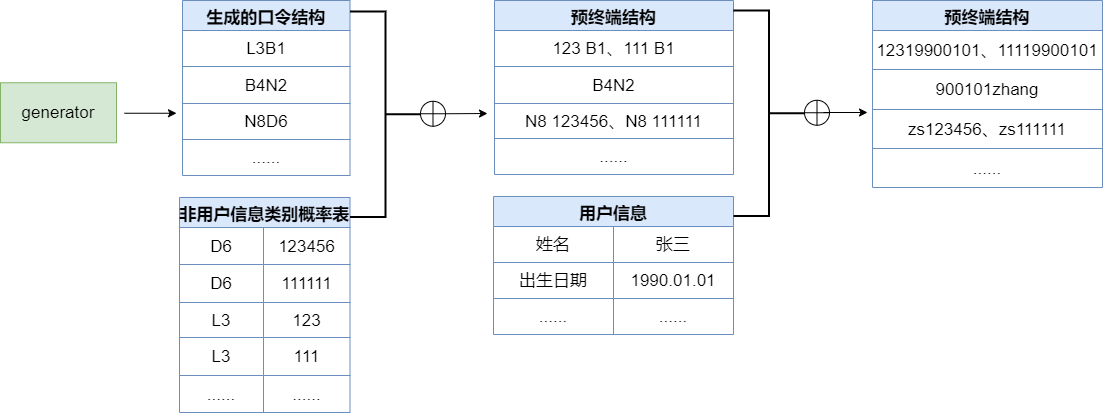

The diagram above was exported from draw.io. Its source (the exported page's mxGraphModel, read from the mxfile embedded in the PNG):
<mxGraphModel dx="1422" dy="802" grid="0" gridSize="10" guides="1" tooltips="1" connect="1" arrows="1" fold="1" page="1" pageScale="1" pageWidth="1169" pageHeight="827" math="0" shadow="0">
  <root>
    <mxCell id="0" />
    <mxCell id="1" parent="0" />
    <mxCell id="HmsmDAmuJBQXiGUTdm-5-2" value="generator" style="rounded=0;whiteSpace=wrap;html=1;fontSize=17;strokeWidth=1;fillColor=#d5e8d4;strokeColor=#82b366;" vertex="1" parent="1">
      <mxGeometry x="24" y="220.25" width="116" height="60" as="geometry" />
    </mxCell>
    <mxCell id="HmsmDAmuJBQXiGUTdm-5-3" value="生成的口令结构" style="shape=table;startSize=30;container=1;collapsible=0;childLayout=tableLayout;fontStyle=1;align=center;fontSize=17;strokeWidth=1;fillColor=#dae8fc;strokeColor=#6c8ebf;" vertex="1" parent="1">
      <mxGeometry x="206" y="138" width="167.5" height="175" as="geometry" />
    </mxCell>
    <mxCell id="HmsmDAmuJBQXiGUTdm-5-4" value="" style="shape=tableRow;horizontal=0;startSize=0;swimlaneHead=0;swimlaneBody=0;top=0;left=0;bottom=0;right=0;collapsible=0;dropTarget=0;fillColor=none;points=[[0,0.5],[1,0.5]];portConstraint=eastwest;fontSize=17;strokeWidth=1;" vertex="1" parent="HmsmDAmuJBQXiGUTdm-5-3">
      <mxGeometry y="30" width="167.5" height="36" as="geometry" />
    </mxCell>
    <mxCell id="HmsmDAmuJBQXiGUTdm-5-5" value="L3B1" style="shape=partialRectangle;html=1;whiteSpace=wrap;connectable=0;fillColor=none;top=0;left=0;bottom=0;right=0;overflow=hidden;fontSize=17;strokeWidth=1;" vertex="1" parent="HmsmDAmuJBQXiGUTdm-5-4">
      <mxGeometry width="168" height="36" as="geometry">
        <mxRectangle width="168" height="36" as="alternateBounds" />
      </mxGeometry>
    </mxCell>
    <mxCell id="HmsmDAmuJBQXiGUTdm-5-8" value="" style="shape=tableRow;horizontal=0;startSize=0;swimlaneHead=0;swimlaneBody=0;top=0;left=0;bottom=0;right=0;collapsible=0;dropTarget=0;fillColor=none;points=[[0,0.5],[1,0.5]];portConstraint=eastwest;fontSize=17;strokeWidth=1;" vertex="1" parent="HmsmDAmuJBQXiGUTdm-5-3">
      <mxGeometry y="66" width="167.5" height="37" as="geometry" />
    </mxCell>
    <mxCell id="HmsmDAmuJBQXiGUTdm-5-9" value="B4N2" style="shape=partialRectangle;html=1;whiteSpace=wrap;connectable=0;fillColor=none;top=0;left=0;bottom=0;right=0;overflow=hidden;fontSize=17;strokeWidth=1;" vertex="1" parent="HmsmDAmuJBQXiGUTdm-5-8">
      <mxGeometry width="168" height="37" as="geometry">
        <mxRectangle width="168" height="37" as="alternateBounds" />
      </mxGeometry>
    </mxCell>
    <mxCell id="HmsmDAmuJBQXiGUTdm-5-12" value="" style="shape=tableRow;horizontal=0;startSize=0;swimlaneHead=0;swimlaneBody=0;top=0;left=0;bottom=0;right=0;collapsible=0;dropTarget=0;fillColor=none;points=[[0,0.5],[1,0.5]];portConstraint=eastwest;fontSize=17;strokeWidth=1;" vertex="1" parent="HmsmDAmuJBQXiGUTdm-5-3">
      <mxGeometry y="103" width="167.5" height="36" as="geometry" />
    </mxCell>
    <mxCell id="HmsmDAmuJBQXiGUTdm-5-13" value="N8D6" style="shape=partialRectangle;html=1;whiteSpace=wrap;connectable=0;fillColor=none;top=0;left=0;bottom=0;right=0;overflow=hidden;fontSize=17;strokeWidth=1;" vertex="1" parent="HmsmDAmuJBQXiGUTdm-5-12">
      <mxGeometry width="168" height="36" as="geometry">
        <mxRectangle width="168" height="36" as="alternateBounds" />
      </mxGeometry>
    </mxCell>
    <mxCell id="HmsmDAmuJBQXiGUTdm-5-16" style="shape=tableRow;horizontal=0;startSize=0;swimlaneHead=0;swimlaneBody=0;top=0;left=0;bottom=0;right=0;collapsible=0;dropTarget=0;fillColor=none;points=[[0,0.5],[1,0.5]];portConstraint=eastwest;fontSize=17;strokeWidth=1;" vertex="1" parent="HmsmDAmuJBQXiGUTdm-5-3">
      <mxGeometry y="139" width="167.5" height="36" as="geometry" />
    </mxCell>
    <mxCell id="HmsmDAmuJBQXiGUTdm-5-17" value="......" style="shape=partialRectangle;html=1;whiteSpace=wrap;connectable=0;fillColor=none;top=0;left=0;bottom=0;right=0;overflow=hidden;fontSize=17;strokeWidth=1;" vertex="1" parent="HmsmDAmuJBQXiGUTdm-5-16">
      <mxGeometry width="168" height="36" as="geometry">
        <mxRectangle width="168" height="36" as="alternateBounds" />
      </mxGeometry>
    </mxCell>
    <mxCell id="HmsmDAmuJBQXiGUTdm-5-19" value="预终端结构" style="shape=table;startSize=30;container=1;collapsible=0;childLayout=tableLayout;fontStyle=1;align=center;fontSize=17;strokeWidth=1;fillColor=#dae8fc;strokeColor=#6c8ebf;" vertex="1" parent="1">
      <mxGeometry x="518" y="138" width="239" height="174" as="geometry" />
    </mxCell>
    <mxCell id="HmsmDAmuJBQXiGUTdm-5-20" value="" style="shape=tableRow;horizontal=0;startSize=0;swimlaneHead=0;swimlaneBody=0;top=0;left=0;bottom=0;right=0;collapsible=0;dropTarget=0;fillColor=none;points=[[0,0.5],[1,0.5]];portConstraint=eastwest;fontSize=17;strokeWidth=1;" vertex="1" parent="HmsmDAmuJBQXiGUTdm-5-19">
      <mxGeometry y="30" width="239" height="36" as="geometry" />
    </mxCell>
    <mxCell id="HmsmDAmuJBQXiGUTdm-5-21" value="123 B1、111 B1" style="shape=partialRectangle;html=1;whiteSpace=wrap;connectable=0;fillColor=none;top=0;left=0;bottom=0;right=0;overflow=hidden;fontSize=17;strokeWidth=1;" vertex="1" parent="HmsmDAmuJBQXiGUTdm-5-20">
      <mxGeometry width="239" height="36" as="geometry">
        <mxRectangle width="239" height="36" as="alternateBounds" />
      </mxGeometry>
    </mxCell>
    <mxCell id="HmsmDAmuJBQXiGUTdm-5-22" value="" style="shape=tableRow;horizontal=0;startSize=0;swimlaneHead=0;swimlaneBody=0;top=0;left=0;bottom=0;right=0;collapsible=0;dropTarget=0;fillColor=none;points=[[0,0.5],[1,0.5]];portConstraint=eastwest;fontSize=17;strokeWidth=1;" vertex="1" parent="HmsmDAmuJBQXiGUTdm-5-19">
      <mxGeometry y="66" width="239" height="37" as="geometry" />
    </mxCell>
    <mxCell id="HmsmDAmuJBQXiGUTdm-5-23" value="B4N2" style="shape=partialRectangle;html=1;whiteSpace=wrap;connectable=0;fillColor=none;top=0;left=0;bottom=0;right=0;overflow=hidden;fontSize=17;strokeWidth=1;" vertex="1" parent="HmsmDAmuJBQXiGUTdm-5-22">
      <mxGeometry width="239" height="37" as="geometry">
        <mxRectangle width="239" height="37" as="alternateBounds" />
      </mxGeometry>
    </mxCell>
    <mxCell id="HmsmDAmuJBQXiGUTdm-5-24" value="" style="shape=tableRow;horizontal=0;startSize=0;swimlaneHead=0;swimlaneBody=0;top=0;left=0;bottom=0;right=0;collapsible=0;dropTarget=0;fillColor=none;points=[[0,0.5],[1,0.5]];portConstraint=eastwest;fontSize=17;strokeWidth=1;" vertex="1" parent="HmsmDAmuJBQXiGUTdm-5-19">
      <mxGeometry y="103" width="239" height="35" as="geometry" />
    </mxCell>
    <mxCell id="HmsmDAmuJBQXiGUTdm-5-25" value="N8 123456、N8 111111" style="shape=partialRectangle;html=1;whiteSpace=wrap;connectable=0;fillColor=none;top=0;left=0;bottom=0;right=0;overflow=hidden;fontSize=17;strokeWidth=1;" vertex="1" parent="HmsmDAmuJBQXiGUTdm-5-24">
      <mxGeometry width="239" height="35" as="geometry">
        <mxRectangle width="239" height="35" as="alternateBounds" />
      </mxGeometry>
    </mxCell>
    <mxCell id="HmsmDAmuJBQXiGUTdm-5-26" style="shape=tableRow;horizontal=0;startSize=0;swimlaneHead=0;swimlaneBody=0;top=0;left=0;bottom=0;right=0;collapsible=0;dropTarget=0;fillColor=none;points=[[0,0.5],[1,0.5]];portConstraint=eastwest;fontSize=17;strokeWidth=1;" vertex="1" parent="HmsmDAmuJBQXiGUTdm-5-19">
      <mxGeometry y="138" width="239" height="36" as="geometry" />
    </mxCell>
    <mxCell id="HmsmDAmuJBQXiGUTdm-5-27" value="......" style="shape=partialRectangle;html=1;whiteSpace=wrap;connectable=0;fillColor=none;top=0;left=0;bottom=0;right=0;overflow=hidden;fontSize=17;strokeWidth=1;" vertex="1" parent="HmsmDAmuJBQXiGUTdm-5-26">
      <mxGeometry width="239" height="36" as="geometry">
        <mxRectangle width="239" height="36" as="alternateBounds" />
      </mxGeometry>
    </mxCell>
    <mxCell id="HmsmDAmuJBQXiGUTdm-5-28" value="非用户信息类别概率表" style="shape=table;startSize=30;container=1;collapsible=0;childLayout=tableLayout;fontStyle=1;align=center;fontSize=17;strokeWidth=1;fillColor=#dae8fc;strokeColor=#6c8ebf;" vertex="1" parent="1">
      <mxGeometry x="203" y="335" width="170.5" height="215" as="geometry" />
    </mxCell>
    <mxCell id="HmsmDAmuJBQXiGUTdm-5-29" value="" style="shape=tableRow;horizontal=0;startSize=0;swimlaneHead=0;swimlaneBody=0;top=0;left=0;bottom=0;right=0;collapsible=0;dropTarget=0;fillColor=none;points=[[0,0.5],[1,0.5]];portConstraint=eastwest;fontSize=17;strokeWidth=1;" vertex="1" parent="HmsmDAmuJBQXiGUTdm-5-28">
      <mxGeometry y="30" width="170.5" height="37" as="geometry" />
    </mxCell>
    <mxCell id="HmsmDAmuJBQXiGUTdm-5-30" value="D6" style="shape=partialRectangle;html=1;whiteSpace=wrap;connectable=0;fillColor=none;top=0;left=0;bottom=0;right=0;overflow=hidden;fontSize=17;strokeWidth=1;" vertex="1" parent="HmsmDAmuJBQXiGUTdm-5-29">
      <mxGeometry width="84" height="37" as="geometry">
        <mxRectangle width="84" height="37" as="alternateBounds" />
      </mxGeometry>
    </mxCell>
    <mxCell id="HmsmDAmuJBQXiGUTdm-5-41" value="123456" style="shape=partialRectangle;html=1;whiteSpace=wrap;connectable=0;fillColor=none;top=0;left=0;bottom=0;right=0;overflow=hidden;fontSize=17;strokeWidth=1;" vertex="1" parent="HmsmDAmuJBQXiGUTdm-5-29">
      <mxGeometry x="84" width="87" height="37" as="geometry">
        <mxRectangle width="87" height="37" as="alternateBounds" />
      </mxGeometry>
    </mxCell>
    <mxCell id="HmsmDAmuJBQXiGUTdm-5-31" value="" style="shape=tableRow;horizontal=0;startSize=0;swimlaneHead=0;swimlaneBody=0;top=0;left=0;bottom=0;right=0;collapsible=0;dropTarget=0;fillColor=none;points=[[0,0.5],[1,0.5]];portConstraint=eastwest;fontSize=17;strokeWidth=1;" vertex="1" parent="HmsmDAmuJBQXiGUTdm-5-28">
      <mxGeometry y="67" width="170.5" height="38" as="geometry" />
    </mxCell>
    <mxCell id="HmsmDAmuJBQXiGUTdm-5-32" value="D6" style="shape=partialRectangle;html=1;whiteSpace=wrap;connectable=0;fillColor=none;top=0;left=0;bottom=0;right=0;overflow=hidden;fontSize=17;strokeWidth=1;" vertex="1" parent="HmsmDAmuJBQXiGUTdm-5-31">
      <mxGeometry width="84" height="38" as="geometry">
        <mxRectangle width="84" height="38" as="alternateBounds" />
      </mxGeometry>
    </mxCell>
    <mxCell id="HmsmDAmuJBQXiGUTdm-5-42" value="111111" style="shape=partialRectangle;html=1;whiteSpace=wrap;connectable=0;fillColor=none;top=0;left=0;bottom=0;right=0;overflow=hidden;fontSize=17;strokeWidth=1;" vertex="1" parent="HmsmDAmuJBQXiGUTdm-5-31">
      <mxGeometry x="84" width="87" height="38" as="geometry">
        <mxRectangle width="87" height="38" as="alternateBounds" />
      </mxGeometry>
    </mxCell>
    <mxCell id="HmsmDAmuJBQXiGUTdm-5-33" value="" style="shape=tableRow;horizontal=0;startSize=0;swimlaneHead=0;swimlaneBody=0;top=0;left=0;bottom=0;right=0;collapsible=0;dropTarget=0;fillColor=none;points=[[0,0.5],[1,0.5]];portConstraint=eastwest;fontSize=17;strokeWidth=1;" vertex="1" parent="HmsmDAmuJBQXiGUTdm-5-28">
      <mxGeometry y="105" width="170.5" height="35" as="geometry" />
    </mxCell>
    <mxCell id="HmsmDAmuJBQXiGUTdm-5-34" value="L3" style="shape=partialRectangle;html=1;whiteSpace=wrap;connectable=0;fillColor=none;top=0;left=0;bottom=0;right=0;overflow=hidden;fontSize=17;strokeWidth=1;" vertex="1" parent="HmsmDAmuJBQXiGUTdm-5-33">
      <mxGeometry width="84" height="35" as="geometry">
        <mxRectangle width="84" height="35" as="alternateBounds" />
      </mxGeometry>
    </mxCell>
    <mxCell id="HmsmDAmuJBQXiGUTdm-5-43" value="123" style="shape=partialRectangle;html=1;whiteSpace=wrap;connectable=0;fillColor=none;top=0;left=0;bottom=0;right=0;overflow=hidden;fontSize=17;strokeWidth=1;" vertex="1" parent="HmsmDAmuJBQXiGUTdm-5-33">
      <mxGeometry x="84" width="87" height="35" as="geometry">
        <mxRectangle width="87" height="35" as="alternateBounds" />
      </mxGeometry>
    </mxCell>
    <mxCell id="HmsmDAmuJBQXiGUTdm-5-35" style="shape=tableRow;horizontal=0;startSize=0;swimlaneHead=0;swimlaneBody=0;top=0;left=0;bottom=0;right=0;collapsible=0;dropTarget=0;fillColor=none;points=[[0,0.5],[1,0.5]];portConstraint=eastwest;fontSize=17;strokeWidth=1;" vertex="1" parent="HmsmDAmuJBQXiGUTdm-5-28">
      <mxGeometry y="140" width="170.5" height="38" as="geometry" />
    </mxCell>
    <mxCell id="HmsmDAmuJBQXiGUTdm-5-36" value="L3" style="shape=partialRectangle;html=1;whiteSpace=wrap;connectable=0;fillColor=none;top=0;left=0;bottom=0;right=0;overflow=hidden;fontSize=17;strokeWidth=1;" vertex="1" parent="HmsmDAmuJBQXiGUTdm-5-35">
      <mxGeometry width="84" height="38" as="geometry">
        <mxRectangle width="84" height="38" as="alternateBounds" />
      </mxGeometry>
    </mxCell>
    <mxCell id="HmsmDAmuJBQXiGUTdm-5-44" value="111" style="shape=partialRectangle;html=1;whiteSpace=wrap;connectable=0;fillColor=none;top=0;left=0;bottom=0;right=0;overflow=hidden;fontSize=17;strokeWidth=1;" vertex="1" parent="HmsmDAmuJBQXiGUTdm-5-35">
      <mxGeometry x="84" width="87" height="38" as="geometry">
        <mxRectangle width="87" height="38" as="alternateBounds" />
      </mxGeometry>
    </mxCell>
    <mxCell id="HmsmDAmuJBQXiGUTdm-5-45" style="shape=tableRow;horizontal=0;startSize=0;swimlaneHead=0;swimlaneBody=0;top=0;left=0;bottom=0;right=0;collapsible=0;dropTarget=0;fillColor=none;points=[[0,0.5],[1,0.5]];portConstraint=eastwest;fontSize=17;strokeWidth=1;" vertex="1" parent="HmsmDAmuJBQXiGUTdm-5-28">
      <mxGeometry y="178" width="170.5" height="37" as="geometry" />
    </mxCell>
    <mxCell id="HmsmDAmuJBQXiGUTdm-5-46" value="......" style="shape=partialRectangle;html=1;whiteSpace=wrap;connectable=0;fillColor=none;top=0;left=0;bottom=0;right=0;overflow=hidden;fontSize=17;strokeWidth=1;" vertex="1" parent="HmsmDAmuJBQXiGUTdm-5-45">
      <mxGeometry width="84" height="37" as="geometry">
        <mxRectangle width="84" height="37" as="alternateBounds" />
      </mxGeometry>
    </mxCell>
    <mxCell id="HmsmDAmuJBQXiGUTdm-5-47" value="......" style="shape=partialRectangle;html=1;whiteSpace=wrap;connectable=0;fillColor=none;top=0;left=0;bottom=0;right=0;overflow=hidden;fontSize=17;strokeWidth=1;" vertex="1" parent="HmsmDAmuJBQXiGUTdm-5-45">
      <mxGeometry x="84" width="87" height="37" as="geometry">
        <mxRectangle width="87" height="37" as="alternateBounds" />
      </mxGeometry>
    </mxCell>
    <mxCell id="HmsmDAmuJBQXiGUTdm-5-52" value="用户信息" style="shape=table;startSize=30;container=1;collapsible=0;childLayout=tableLayout;fontStyle=1;align=center;fontSize=17;strokeWidth=1;fillColor=#dae8fc;strokeColor=#6c8ebf;" vertex="1" parent="1">
      <mxGeometry x="517" y="334" width="240" height="138" as="geometry" />
    </mxCell>
    <mxCell id="HmsmDAmuJBQXiGUTdm-5-53" value="" style="shape=tableRow;horizontal=0;startSize=0;swimlaneHead=0;swimlaneBody=0;top=0;left=0;bottom=0;right=0;collapsible=0;dropTarget=0;fillColor=none;points=[[0,0.5],[1,0.5]];portConstraint=eastwest;fontSize=17;strokeWidth=1;" vertex="1" parent="HmsmDAmuJBQXiGUTdm-5-52">
      <mxGeometry y="30" width="240" height="36" as="geometry" />
    </mxCell>
    <mxCell id="HmsmDAmuJBQXiGUTdm-5-54" value="姓名" style="shape=partialRectangle;html=1;whiteSpace=wrap;connectable=0;fillColor=none;top=0;left=0;bottom=0;right=0;overflow=hidden;fontSize=17;strokeWidth=1;" vertex="1" parent="HmsmDAmuJBQXiGUTdm-5-53">
      <mxGeometry width="120" height="36" as="geometry">
        <mxRectangle width="120" height="36" as="alternateBounds" />
      </mxGeometry>
    </mxCell>
    <mxCell id="HmsmDAmuJBQXiGUTdm-5-55" value="张三" style="shape=partialRectangle;html=1;whiteSpace=wrap;connectable=0;fillColor=none;top=0;left=0;bottom=0;right=0;overflow=hidden;fontSize=17;strokeWidth=1;" vertex="1" parent="HmsmDAmuJBQXiGUTdm-5-53">
      <mxGeometry x="120" width="120" height="36" as="geometry">
        <mxRectangle width="120" height="36" as="alternateBounds" />
      </mxGeometry>
    </mxCell>
    <mxCell id="HmsmDAmuJBQXiGUTdm-5-56" value="" style="shape=tableRow;horizontal=0;startSize=0;swimlaneHead=0;swimlaneBody=0;top=0;left=0;bottom=0;right=0;collapsible=0;dropTarget=0;fillColor=none;points=[[0,0.5],[1,0.5]];portConstraint=eastwest;fontSize=17;strokeWidth=1;" vertex="1" parent="HmsmDAmuJBQXiGUTdm-5-52">
      <mxGeometry y="66" width="240" height="36" as="geometry" />
    </mxCell>
    <mxCell id="HmsmDAmuJBQXiGUTdm-5-57" value="出生日期" style="shape=partialRectangle;html=1;whiteSpace=wrap;connectable=0;fillColor=none;top=0;left=0;bottom=0;right=0;overflow=hidden;fontSize=17;strokeWidth=1;" vertex="1" parent="HmsmDAmuJBQXiGUTdm-5-56">
      <mxGeometry width="120" height="36" as="geometry">
        <mxRectangle width="120" height="36" as="alternateBounds" />
      </mxGeometry>
    </mxCell>
    <mxCell id="HmsmDAmuJBQXiGUTdm-5-58" value="1990.01.01" style="shape=partialRectangle;html=1;whiteSpace=wrap;connectable=0;fillColor=none;top=0;left=0;bottom=0;right=0;overflow=hidden;fontSize=17;strokeWidth=1;" vertex="1" parent="HmsmDAmuJBQXiGUTdm-5-56">
      <mxGeometry x="120" width="120" height="36" as="geometry">
        <mxRectangle width="120" height="36" as="alternateBounds" />
      </mxGeometry>
    </mxCell>
    <mxCell id="HmsmDAmuJBQXiGUTdm-5-65" style="shape=tableRow;horizontal=0;startSize=0;swimlaneHead=0;swimlaneBody=0;top=0;left=0;bottom=0;right=0;collapsible=0;dropTarget=0;fillColor=none;points=[[0,0.5],[1,0.5]];portConstraint=eastwest;fontSize=17;strokeWidth=1;" vertex="1" parent="HmsmDAmuJBQXiGUTdm-5-52">
      <mxGeometry y="102" width="240" height="36" as="geometry" />
    </mxCell>
    <mxCell id="HmsmDAmuJBQXiGUTdm-5-66" value="......" style="shape=partialRectangle;html=1;whiteSpace=wrap;connectable=0;fillColor=none;top=0;left=0;bottom=0;right=0;overflow=hidden;fontSize=17;strokeWidth=1;" vertex="1" parent="HmsmDAmuJBQXiGUTdm-5-65">
      <mxGeometry width="120" height="36" as="geometry">
        <mxRectangle width="120" height="36" as="alternateBounds" />
      </mxGeometry>
    </mxCell>
    <mxCell id="HmsmDAmuJBQXiGUTdm-5-67" value="......" style="shape=partialRectangle;html=1;whiteSpace=wrap;connectable=0;fillColor=none;top=0;left=0;bottom=0;right=0;overflow=hidden;fontSize=17;strokeWidth=1;" vertex="1" parent="HmsmDAmuJBQXiGUTdm-5-65">
      <mxGeometry x="120" width="120" height="36" as="geometry">
        <mxRectangle width="120" height="36" as="alternateBounds" />
      </mxGeometry>
    </mxCell>
    <mxCell id="HmsmDAmuJBQXiGUTdm-5-69" value="预终端结构" style="shape=table;startSize=30;container=1;collapsible=0;childLayout=tableLayout;fontStyle=1;align=center;fontSize=17;strokeWidth=1;fillColor=#dae8fc;strokeColor=#6c8ebf;" vertex="1" parent="1">
      <mxGeometry x="896" y="138" width="230" height="187" as="geometry" />
    </mxCell>
    <mxCell id="HmsmDAmuJBQXiGUTdm-5-70" value="" style="shape=tableRow;horizontal=0;startSize=0;swimlaneHead=0;swimlaneBody=0;top=0;left=0;bottom=0;right=0;collapsible=0;dropTarget=0;fillColor=none;points=[[0,0.5],[1,0.5]];portConstraint=eastwest;fontSize=17;strokeWidth=1;" vertex="1" parent="HmsmDAmuJBQXiGUTdm-5-69">
      <mxGeometry y="30" width="230" height="39" as="geometry" />
    </mxCell>
    <mxCell id="HmsmDAmuJBQXiGUTdm-5-71" value="12319900101、11119900101" style="shape=partialRectangle;html=1;whiteSpace=wrap;connectable=0;fillColor=none;top=0;left=0;bottom=0;right=0;overflow=hidden;fontSize=17;strokeWidth=1;" vertex="1" parent="HmsmDAmuJBQXiGUTdm-5-70">
      <mxGeometry width="230" height="39" as="geometry">
        <mxRectangle width="230" height="39" as="alternateBounds" />
      </mxGeometry>
    </mxCell>
    <mxCell id="HmsmDAmuJBQXiGUTdm-5-72" value="" style="shape=tableRow;horizontal=0;startSize=0;swimlaneHead=0;swimlaneBody=0;top=0;left=0;bottom=0;right=0;collapsible=0;dropTarget=0;fillColor=none;points=[[0,0.5],[1,0.5]];portConstraint=eastwest;fontSize=17;strokeWidth=1;" vertex="1" parent="HmsmDAmuJBQXiGUTdm-5-69">
      <mxGeometry y="69" width="230" height="40" as="geometry" />
    </mxCell>
    <mxCell id="HmsmDAmuJBQXiGUTdm-5-73" value="900101zhang" style="shape=partialRectangle;html=1;whiteSpace=wrap;connectable=0;fillColor=none;top=0;left=0;bottom=0;right=0;overflow=hidden;fontSize=17;strokeWidth=1;" vertex="1" parent="HmsmDAmuJBQXiGUTdm-5-72">
      <mxGeometry width="230" height="40" as="geometry">
        <mxRectangle width="230" height="40" as="alternateBounds" />
      </mxGeometry>
    </mxCell>
    <mxCell id="HmsmDAmuJBQXiGUTdm-5-74" value="" style="shape=tableRow;horizontal=0;startSize=0;swimlaneHead=0;swimlaneBody=0;top=0;left=0;bottom=0;right=0;collapsible=0;dropTarget=0;fillColor=none;points=[[0,0.5],[1,0.5]];portConstraint=eastwest;fontSize=17;strokeWidth=1;" vertex="1" parent="HmsmDAmuJBQXiGUTdm-5-69">
      <mxGeometry y="109" width="230" height="39" as="geometry" />
    </mxCell>
    <mxCell id="HmsmDAmuJBQXiGUTdm-5-75" value="zs123456、zs111111" style="shape=partialRectangle;html=1;whiteSpace=wrap;connectable=0;fillColor=none;top=0;left=0;bottom=0;right=0;overflow=hidden;fontSize=17;strokeWidth=1;" vertex="1" parent="HmsmDAmuJBQXiGUTdm-5-74">
      <mxGeometry width="230" height="39" as="geometry">
        <mxRectangle width="230" height="39" as="alternateBounds" />
      </mxGeometry>
    </mxCell>
    <mxCell id="HmsmDAmuJBQXiGUTdm-5-76" style="shape=tableRow;horizontal=0;startSize=0;swimlaneHead=0;swimlaneBody=0;top=0;left=0;bottom=0;right=0;collapsible=0;dropTarget=0;fillColor=none;points=[[0,0.5],[1,0.5]];portConstraint=eastwest;fontSize=17;strokeWidth=1;" vertex="1" parent="HmsmDAmuJBQXiGUTdm-5-69">
      <mxGeometry y="148" width="230" height="39" as="geometry" />
    </mxCell>
    <mxCell id="HmsmDAmuJBQXiGUTdm-5-77" value="......" style="shape=partialRectangle;html=1;whiteSpace=wrap;connectable=0;fillColor=none;top=0;left=0;bottom=0;right=0;overflow=hidden;fontSize=17;strokeWidth=1;" vertex="1" parent="HmsmDAmuJBQXiGUTdm-5-76">
      <mxGeometry width="230" height="39" as="geometry">
        <mxRectangle width="230" height="39" as="alternateBounds" />
      </mxGeometry>
    </mxCell>
    <mxCell id="HmsmDAmuJBQXiGUTdm-5-118" style="edgeStyle=none;rounded=0;orthogonalLoop=1;jettySize=auto;html=1;exitX=1;exitY=0.5;exitDx=0;exitDy=0;fontSize=17;endArrow=classic;endFill=1;strokeWidth=1;" edge="1" parent="1" source="HmsmDAmuJBQXiGUTdm-5-96">
      <mxGeometry relative="1" as="geometry">
        <mxPoint x="511" y="251" as="targetPoint" />
      </mxGeometry>
    </mxCell>
    <mxCell id="HmsmDAmuJBQXiGUTdm-5-96" value="" style="shape=orEllipse;perimeter=ellipsePerimeter;whiteSpace=wrap;html=1;backgroundOutline=1;fontSize=17;strokeWidth=1;" vertex="1" parent="1">
      <mxGeometry x="444" y="238.75" width="25" height="25" as="geometry" />
    </mxCell>
    <mxCell id="HmsmDAmuJBQXiGUTdm-5-114" value="" style="strokeWidth=2;html=1;shape=mxgraph.flowchart.annotation_2;align=left;labelPosition=right;pointerEvents=1;fontSize=17;rotation=-180;" vertex="1" parent="1">
      <mxGeometry x="373.5" y="149" width="71" height="205.5" as="geometry" />
    </mxCell>
    <mxCell id="HmsmDAmuJBQXiGUTdm-5-119" value="" style="endArrow=classic;html=1;rounded=0;fontSize=17;strokeWidth=1;" edge="1" parent="1">
      <mxGeometry width="50" height="50" relative="1" as="geometry">
        <mxPoint x="148" y="250.75" as="sourcePoint" />
        <mxPoint x="200" y="250.75" as="targetPoint" />
      </mxGeometry>
    </mxCell>
    <mxCell id="HmsmDAmuJBQXiGUTdm-5-120" value="" style="strokeWidth=2;html=1;shape=mxgraph.flowchart.annotation_2;align=left;labelPosition=right;pointerEvents=1;fontSize=17;rotation=-180;" vertex="1" parent="1">
      <mxGeometry x="757" y="148" width="71" height="205.5" as="geometry" />
    </mxCell>
    <mxCell id="HmsmDAmuJBQXiGUTdm-5-121" value="" style="shape=orEllipse;perimeter=ellipsePerimeter;whiteSpace=wrap;html=1;backgroundOutline=1;fontSize=17;strokeWidth=1;" vertex="1" parent="1">
      <mxGeometry x="828" y="237.75" width="25" height="25" as="geometry" />
    </mxCell>
    <mxCell id="HmsmDAmuJBQXiGUTdm-5-122" style="edgeStyle=none;rounded=0;orthogonalLoop=1;jettySize=auto;html=1;exitX=1;exitY=0.5;exitDx=0;exitDy=0;fontSize=17;endArrow=classic;endFill=1;strokeWidth=1;" edge="1" parent="1">
      <mxGeometry relative="1" as="geometry">
        <mxPoint x="891" y="250" as="targetPoint" />
        <mxPoint x="847" y="250" as="sourcePoint" />
      </mxGeometry>
    </mxCell>
  </root>
</mxGraphModel>